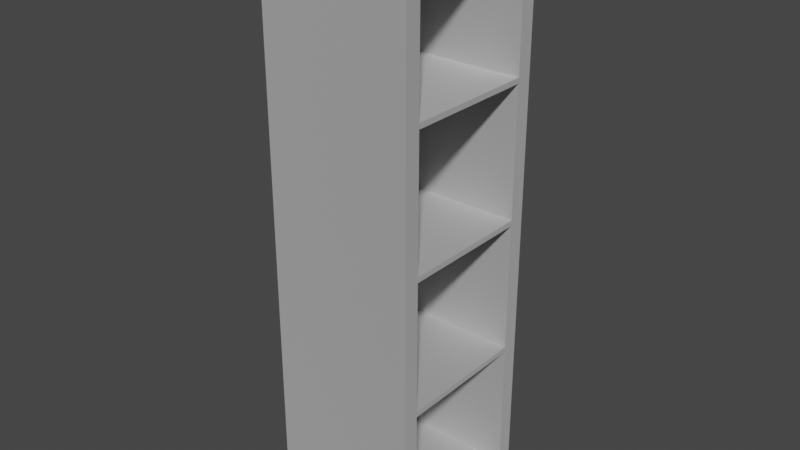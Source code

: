 # Source: Rack_-_Edited.blend  (saved by Blender 2.91.10; exported with 4.5.12 LTS)
import bpy
from mathutils import Matrix  # noqa: F401  (used for matrix-valued properties, if any)

bpy.ops.wm.read_factory_settings(use_empty=True)
scene = bpy.context.scene
scene.name = 'Scene'

# ---- collections
col_collection = bpy.data.collections.new('Collection'); scene.collection.children.link(col_collection)

# ---- materials (node trees are filled in below, after node groups)
mat_base_material = bpy.data.materials.new('base_material')
mat_base_material.use_transparent_shadow = False
mat_base_material.diffuse_color = (1.0, 1.0, 1.0, 1.0)
mat_base_material.roughness = 0.8586
mat_base_material.specular_intensity = 0.0
mat_base_material.metallic = 1.0

# ---- material node trees
mat_base_material.use_nodes = True; mat_base_material.node_tree.nodes.clear()
_N = mat_base_material.node_tree.nodes; _L = mat_base_material.node_tree.links
n0 = _N.new('ShaderNodeBsdfPrincipled'); n0.name = 'Principled BSDF'; n0.location = (10, 300)
n0.distribution = 'GGX'
n0.subsurface_method = 'BURLEY'
n0.inputs[0].default_value = (1.0, 1.0, 1.0, 1.0)
n0.inputs[1].default_value = 1.0
n0.inputs[2].default_value = 0.8586
n0.inputs[3].default_value = 1.45
n0.inputs[13].default_value = 0.0
n0.inputs[27].default_value = (0.0, 0.0, 0.0, 1.0)
n1 = _N.new('ShaderNodeOutputMaterial'); n1.name = 'Material Output'; n1.location = (300, 300)
n2 = _N.new('ShaderNodeNormalMap'); n2.name = 'Normal Map'; n2.location = (-300, -300)
n2.label = 'Normal/Map'
_L.new(n0.outputs[0], n1.inputs[0])
_L.new(n2.outputs[0], n0.inputs[5])
n1.is_active_output = True

# ---- world
world_world = bpy.data.worlds.new('World'); scene.world = world_world
world_world.use_nodes = True; world_world.node_tree.nodes.clear()
_N = world_world.node_tree.nodes; _L = world_world.node_tree.links
n0 = _N.new('ShaderNodeOutputWorld'); n0.name = 'World Output'; n0.location = (300, 300)
n1 = _N.new('ShaderNodeBackground'); n1.name = 'Background'; n1.location = (10, 300)
n1.inputs[0].default_value = (0.05088, 0.05088, 0.05088, 1.0)
_L.new(n1.outputs[0], n0.inputs[0])
n0.is_active_output = True
world_world.color = (0.05088, 0.05088, 0.05088)
world_world.use_sun_shadow = False
world_world.sun_shadow_jitter_overblur = 0.0

# ---- meshes
me_mesh = bpy.data.meshes.new('Mesh')
me_mesh.from_pydata([(7.679, 8.495, 57.29), (7.679, 8.495, 58.86), (-7.679, 8.495, 57.29), (-7.679, 8.495, 58.86), (7.679, 6.861, 57.29), (-7.679, 6.861, 58.86), (7.679, 6.861, 58.86), (-7.679, 6.861, 57.29), (7.679, 8.495, 1.769), (7.679, 8.495, 0.1935), (-7.679, 8.495, 0.1935), (-7.679, 8.495, 1.769), (7.679, 6.861, 0.1935), (-7.679, 6.861, 0.1935), (7.679, 6.861, 1.769), (-7.679, 6.861, 1.769), (-7.679, 8.495, 43.68), (-7.679, 8.495, 29.8), (-7.679, 8.495, 15.37), (7.679, 8.495, 43.68), (7.679, 8.495, 29.25), (7.679, 8.495, 15.37), (-7.679, 6.861, 43.68), (-7.679, 6.861, 29.8), (-7.679, 6.861, 15.37), (7.679, 6.861, 43.68), (7.679, 6.861, 29.25), (7.679, 6.861, 15.37), (-7.679, 8.495, 43.13), (-7.679, 8.495, 29.25), (-7.679, 8.495, 15.92), (7.679, 8.495, 43.13), (7.679, 8.495, 29.8), (7.679, 8.495, 15.92), (-7.679, 6.861, 43.13), (-7.679, 6.861, 29.25), (-7.679, 6.861, 15.92), (7.679, 6.861, 43.13), (7.679, 6.861, 29.8), (7.679, 6.861, 15.92), (-7.679, -8.495, 58.86), (-7.679, -8.495, 57.29), (7.679, -8.495, 57.29), (7.679, -8.495, 58.86), (7.679, -6.861, 58.86), (-7.679, -6.861, 58.86), (7.679, -6.861, 57.29), (-7.679, -6.861, 57.29), (-7.679, -8.495, 0.1935), (7.679, -8.495, 0.1935), (7.679, -8.495, 1.769), (-7.679, -8.495, 1.769), (-7.679, -6.861, 0.1935), (7.679, -6.861, 0.1935), (7.679, -6.861, 1.769), (-7.679, -6.861, 1.769), (7.679, -8.495, 43.13), (-7.679, -8.495, 43.13), (-7.679, -8.495, 29.8), (7.679, -8.495, 29.8), (-7.679, -6.861, 43.13), (-7.679, -6.861, 29.8), (7.679, -6.861, 43.13), (7.679, -6.861, 29.8), (7.679, -8.495, 15.37), (-7.679, -8.495, 15.37), (7.679, -8.495, 29.25), (-7.679, -8.495, 29.25), (-7.679, -8.495, 15.92), (7.679, -8.495, 15.92), (-7.679, -8.495, 43.68), (7.679, -8.495, 43.68), (-7.679, -6.861, 15.37), (-7.679, -6.861, 29.25), (-7.679, -6.861, 15.92), (-7.679, -6.861, 43.68), (7.679, -6.861, 15.37), (7.679, -6.861, 29.25), (7.679, -6.861, 15.92), (7.679, -6.861, 43.68)], [], [(3, 1, 0), (0, 2, 3), (3, 5, 6), (6, 1, 3), (4, 0, 1), (1, 6, 4), (5, 3, 2), (2, 7, 5), (10, 11, 8), (8, 9, 10), (10, 9, 12), (12, 13, 10), (14, 12, 9), (9, 8, 14), (13, 15, 11), (11, 10, 13), (31, 32, 17), (17, 28, 31), (28, 17, 23), (23, 34, 28), (34, 23, 38), (38, 37, 34), (37, 38, 32), (32, 31, 37), (21, 8, 11), (11, 18, 21), (20, 33, 30), (30, 29, 20), (16, 2, 0), (0, 19, 16), (18, 11, 15), (15, 24, 18), (29, 30, 36), (36, 35, 29), (22, 7, 2), (2, 16, 22), (24, 15, 14), (14, 27, 24), (35, 36, 39), (39, 26, 35), (25, 4, 7), (7, 22, 25), (27, 14, 8), (8, 21, 27), (26, 39, 33), (33, 20, 26), (19, 0, 4), (4, 25, 19), (21, 18, 30), (30, 33, 21), (20, 29, 17), (17, 32, 20), (16, 19, 31), (31, 28, 16), (18, 24, 36), (36, 30, 18), (29, 35, 23), (23, 17, 29), (22, 16, 28), (28, 34, 22), (27, 21, 33), (33, 39, 27), (26, 20, 32), (32, 38, 26), (19, 25, 37), (37, 31, 19), (54, 53, 12), (12, 14, 54), (55, 15, 13), (13, 52, 55), (54, 14, 15), (15, 55, 54), (63, 77, 26), (26, 38, 63), (63, 38, 23), (23, 61, 63), (40, 41, 42), (42, 43, 40), (40, 43, 44), (44, 45, 40), (44, 6, 5), (5, 45, 44), (46, 44, 43), (43, 42, 46), (45, 47, 41), (41, 40, 45), (48, 49, 50), (50, 51, 48), (48, 52, 53), (53, 49, 48), (13, 12, 53), (53, 52, 13), (54, 50, 49), (49, 53, 54), (52, 48, 51), (51, 55, 52), (56, 57, 58), (58, 59, 56), (57, 60, 61), (61, 58, 57), (60, 62, 63), (63, 61, 60), (62, 56, 59), (59, 63, 62), (64, 65, 51), (51, 50, 64), (66, 67, 68), (68, 69, 66), (70, 71, 42), (42, 41, 70), (65, 72, 55), (55, 51, 65), (67, 73, 74), (74, 68, 67), (75, 70, 41), (41, 47, 75), (72, 76, 54), (54, 55, 72), (73, 77, 78), (78, 74, 73), (79, 75, 47), (47, 46, 79), (76, 64, 50), (50, 54, 76), (77, 66, 69), (69, 78, 77), (71, 79, 46), (46, 42, 71), (64, 69, 68), (68, 65, 64), (66, 59, 58), (58, 67, 66), (70, 57, 56), (56, 71, 70), (65, 68, 74), (74, 72, 65), (67, 58, 61), (61, 73, 67), (75, 60, 57), (57, 70, 75), (76, 78, 69), (69, 64, 76), (77, 63, 59), (59, 66, 77), (71, 56, 62), (62, 79, 71), (44, 46, 4), (4, 6, 44), (47, 45, 5), (5, 7, 47), (46, 47, 7), (7, 4, 46), (60, 75, 22), (22, 34, 60), (75, 79, 25), (25, 22, 75), (79, 62, 37), (37, 25, 79), (62, 60, 34), (34, 37, 62), (77, 73, 35), (35, 26, 77), (73, 61, 23), (23, 35, 73), (78, 76, 27), (27, 39, 78), (76, 72, 24), (24, 27, 76), (72, 74, 36), (36, 24, 72), (74, 78, 39), (39, 36, 74)])
me_mesh.polygons.foreach_set('use_smooth', [True] * 172)
_k = set([(0, 1), (0, 19), (1, 3), (1, 6), (2, 3), (2, 16), (3, 5), (4, 7), (4, 25), (4, 46), (5, 45), (6, 44), (7, 22), (7, 47), (8, 9), (8, 21), (9, 10), (9, 12), (10, 11), (10, 13), (11, 18), (12, 53), (13, 52), (14, 15), (14, 27), (14, 54), (15, 24), (15, 55), (16, 28), (17, 28), (17, 29), (18, 30), (19, 31), (20, 32), (20, 33), (21, 33), (22, 25), (22, 75), (23, 34), (23, 38), (23, 61), (24, 27), (24, 72), (25, 79), (26, 35), (26, 39), (26, 77), (27, 76), (29, 30), (31, 32), (34, 37), (34, 60), (35, 36), (35, 73), (36, 39), (36, 74), (37, 38), (37, 62), (38, 63), (39, 78), (40, 41), (40, 43), (40, 45), (41, 70), (42, 43), (42, 71), (43, 44), (46, 47), (46, 79), (47, 75), (48, 49), (48, 51), (48, 52), (49, 50), (49, 53), (50, 64), (51, 65), (54, 55), (54, 76), (55, 72), (56, 59), (56, 71), (57, 58), (57, 70), (58, 67), (59, 66), (60, 61), (60, 62), (61, 63), (62, 63), (64, 69), (65, 68), (66, 69), (67, 68), (72, 76), (73, 74), (73, 77), (74, 78), (75, 79), (77, 78)])
me_mesh.attributes.new('sharp_edge', 'BOOLEAN', 'EDGE').data.foreach_set('value', [ (min(e.vertices), max(e.vertices)) in _k for e in me_mesh.edges])
_uv = me_mesh.uv_layers.new(name='UVChannel_1')
_uv.uv.foreach_set('vector', [0.4909, 0.5041, 0.3631, 0.5041, 0.3631, 0.491, 0.3631, 0.491, 0.4909, 0.491, 0.4909, 0.5041, 0.01608, 0.6777, 0.01608, 0.6641, 0.1438, 0.6641, 0.1438, 0.6641, 0.1438, 0.6777, 0.01608, 0.6777, 0.3174, 0.491, 0.3309, 0.491, 0.3309, 0.5041, 0.3309, 0.5041, 0.3174, 0.5041, 0.3174, 0.491, 0.02968, 0.5041, 0.01608, 0.5041, 0.01608, 0.491, 0.01608, 0.491, 0.02968, 0.491, 0.02968, 0.5041, 0.4909, 0.01608, 0.4909, 0.02919, 0.3631, 0.02919, 0.3631, 0.02919, 0.3631, 0.01608, 0.4909, 0.01608, 0.3631, 0.5363, 0.4909, 0.5363, 0.4909, 0.5499, 0.4909, 0.5499, 0.3631, 0.5499, 0.3631, 0.5363, 0.3174, 0.02919, 0.3174, 0.01608, 0.3309, 0.01608, 0.3309, 0.01608, 0.3309, 0.02919, 0.3174, 0.02919, 0.02968, 0.01608, 0.02968, 0.02919, 0.01608, 0.02919, 0.01608, 0.02919, 0.01608, 0.01608, 0.02968, 0.01608, 0.3631, 0.3733, 0.3631, 0.2624, 0.4909, 0.2624, 0.4909, 0.2624, 0.4909, 0.3733, 0.3631, 0.3733, 0.01608, 0.3733, 0.01608, 0.2624, 0.02968, 0.2624, 0.02968, 0.2624, 0.02968, 0.3733, 0.01608, 0.3733, 0.8293, 0.3359, 0.9402, 0.3359, 0.9402, 0.4637, 0.9402, 0.4637, 0.8293, 0.4637, 0.8293, 0.3359, 0.3174, 0.3733, 0.3174, 0.2624, 0.3309, 0.2624, 0.3309, 0.2624, 0.3309, 0.3733, 0.3174, 0.3733, 0.3631, 0.1424, 0.3631, 0.02919, 0.4909, 0.02919, 0.4909, 0.02919, 0.4909, 0.1424, 0.3631, 0.1424, 0.3631, 0.2578, 0.3631, 0.1469, 0.4909, 0.1469, 0.4909, 0.1469, 0.4909, 0.2578, 0.3631, 0.2578, 0.4909, 0.3779, 0.4909, 0.491, 0.3631, 0.491, 0.3631, 0.491, 0.3631, 0.3779, 0.4909, 0.3779, 0.01608, 0.1424, 0.01608, 0.02919, 0.02968, 0.02919, 0.02968, 0.02919, 0.02968, 0.1424, 0.01608, 0.1424, 0.01608, 0.2578, 0.01608, 0.1469, 0.02968, 0.1469, 0.02968, 0.1469, 0.02968, 0.2578, 0.01608, 0.2578, 0.02968, 0.3779, 0.02968, 0.491, 0.01608, 0.491, 0.01608, 0.491, 0.01608, 0.3779, 0.02968, 0.3779, 0.1293, 0.8376, 0.01608, 0.8376, 0.01608, 0.7098, 0.01608, 0.7098, 0.1293, 0.7098, 0.1293, 0.8376, 0.8293, 0.01608, 0.9402, 0.01608, 0.9402, 0.1438, 0.9402, 0.1438, 0.8293, 0.1438, 0.8293, 0.01608, 0.9279, 0.824, 0.8147, 0.824, 0.8147, 0.6962, 0.8147, 0.6962, 0.9279, 0.6962, 0.9279, 0.824, 0.3174, 0.1424, 0.3174, 0.02919, 0.3309, 0.02919, 0.3309, 0.02919, 0.3309, 0.1424, 0.3174, 0.1424, 0.3174, 0.2578, 0.3174, 0.1469, 0.3309, 0.1469, 0.3309, 0.1469, 0.3309, 0.2578, 0.3174, 0.2578, 0.3309, 0.3779, 0.3309, 0.491, 0.3174, 0.491, 0.3174, 0.491, 0.3174, 0.3779, 0.3309, 0.3779, 0.3631, 0.1424, 0.4909, 0.1424, 0.4909, 0.1469, 0.4909, 0.1469, 0.3631, 0.1469, 0.3631, 0.1424, 0.3631, 0.2578, 0.4909, 0.2578, 0.4909, 0.2624, 0.4909, 0.2624, 0.3631, 0.2624, 0.3631, 0.2578, 0.4909, 0.3779, 0.3631, 0.3779, 0.3631, 0.3733, 0.3631, 0.3733, 0.4909, 0.3733, 0.4909, 0.3779, 0.01608, 0.1424, 0.02968, 0.1424, 0.02968, 0.1469, 0.02968, 0.1469, 0.01608, 0.1469, 0.01608, 0.1424, 0.01608, 0.2578, 0.02968, 0.2578, 0.02968, 0.2624, 0.02968, 0.2624, 0.01608, 0.2624, 0.01608, 0.2578, 0.02968, 0.3779, 0.01608, 0.3779, 0.01608, 0.3733, 0.01608, 0.3733, 0.02968, 0.3733, 0.02968, 0.3779, 0.3174, 0.1424, 0.3309, 0.1424, 0.3309, 0.1469, 0.3309, 0.1469, 0.3174, 0.1469, 0.3174, 0.1424, 0.3174, 0.2578, 0.3309, 0.2578, 0.3309, 0.2624, 0.3309, 0.2624, 0.3174, 0.2624, 0.3174, 0.2578, 0.3309, 0.3779, 0.3174, 0.3779, 0.3174, 0.3733, 0.3174, 0.3733, 0.3309, 0.3733, 0.3309, 0.3779, 0.2032, 0.02919, 0.2032, 0.01608, 0.3174, 0.01608, 0.3174, 0.01608, 0.3174, 0.02919, 0.2032, 0.02919, 0.1438, 0.02919, 0.02968, 0.02919, 0.02968, 0.01608, 0.02968, 0.01608, 0.1438, 0.01608, 0.1438, 0.02919, 0.6694, 0.5363, 0.7835, 0.5363, 0.7835, 0.6641, 0.7835, 0.6641, 0.6694, 0.6641, 0.6694, 0.5363, 0.2032, 0.2624, 0.2032, 0.2578, 0.3174, 0.2578, 0.3174, 0.2578, 0.3174, 0.2624, 0.2032, 0.2624, 0.683, 0.01608, 0.7971, 0.01608, 0.7971, 0.1438, 0.7971, 0.1438, 0.683, 0.1438, 0.683, 0.01608, 0.6508, 0.01608, 0.6508, 0.02919, 0.523, 0.02919, 0.523, 0.02919, 0.523, 0.01608, 0.6508, 0.01608, 0.01608, 0.5363, 0.1438, 0.5363, 0.1438, 0.5499, 0.1438, 0.5499, 0.01608, 0.5499, 0.01608, 0.5363, 0.1438, 0.5499, 0.1438, 0.6641, 0.01608, 0.6641, 0.01608, 0.6641, 0.01608, 0.5499, 0.1438, 0.5499, 0.2032, 0.491, 0.2032, 0.5041, 0.1896, 0.5041, 0.1896, 0.5041, 0.1896, 0.491, 0.2032, 0.491, 0.1438, 0.5041, 0.1438, 0.491, 0.1574, 0.491, 0.1574, 0.491, 0.1574, 0.5041, 0.1438, 0.5041, 0.6508, 0.5041, 0.523, 0.5041, 0.523, 0.491, 0.523, 0.491, 0.6508, 0.491, 0.6508, 0.5041, 0.3631, 0.6777, 0.3631, 0.6641, 0.4909, 0.6641, 0.4909, 0.6641, 0.4909, 0.6777, 0.3631, 0.6777, 0.3631, 0.5499, 0.4909, 0.5499, 0.4909, 0.6641, 0.4909, 0.6641, 0.3631, 0.6641, 0.3631, 0.5499, 0.2032, 0.02919, 0.1896, 0.02919, 0.1896, 0.01608, 0.1896, 0.01608, 0.2032, 0.01608, 0.2032, 0.02919, 0.1438, 0.01608, 0.1574, 0.01608, 0.1574, 0.02919, 0.1574, 0.02919, 0.1438, 0.02919, 0.1438, 0.01608, 0.523, 0.1469, 0.6508, 0.1469, 0.6508, 0.2578, 0.6508, 0.2578, 0.523, 0.2578, 0.523, 0.1469, 0.1574, 0.3733, 0.1438, 0.3733, 0.1438, 0.2624, 0.1438, 0.2624, 0.1574, 0.2624, 0.1574, 0.3733, 0.3277, 0.8562, 0.3277, 0.9839, 0.2168, 0.9839, 0.2168, 0.9839, 0.2168, 0.8562, 0.3277, 0.8562, 0.2032, 0.3733, 0.1896, 0.3733, 0.1896, 0.2624, 0.1896, 0.2624, 0.2032, 0.2624, 0.2032, 0.3733, 0.523, 0.3779, 0.6508, 0.3779, 0.6508, 0.491, 0.6508, 0.491, 0.523, 0.491, 0.523, 0.3779, 0.523, 0.2624, 0.6508, 0.2624, 0.6508, 0.3733, 0.6508, 0.3733, 0.523, 0.3733, 0.523, 0.2624, 0.6508, 0.1424, 0.523, 0.1424, 0.523, 0.02919, 0.523, 0.02919, 0.6508, 0.02919, 0.6508, 0.1424, 0.1574, 0.1424, 0.1438, 0.1424, 0.1438, 0.02919, 0.1438, 0.02919, 0.1574, 0.02919, 0.1574, 0.1424, 0.1574, 0.2578, 0.1438, 0.2578, 0.1438, 0.1469, 0.1438, 0.1469, 0.1574, 0.1469, 0.1574, 0.2578, 0.1438, 0.3779, 0.1574, 0.3779, 0.1574, 0.491, 0.1574, 0.491, 0.1438, 0.491, 0.1438, 0.3779, 0.7825, 0.6962, 0.7825, 0.824, 0.6694, 0.824, 0.6694, 0.824, 0.6694, 0.6962, 0.7825, 0.6962, 0.8157, 0.6641, 0.8157, 0.5363, 0.9266, 0.5363, 0.9266, 0.5363, 0.9266, 0.6641, 0.8157, 0.6641, 0.3631, 0.8376, 0.3631, 0.7098, 0.4763, 0.7098, 0.4763, 0.7098, 0.4763, 0.8376, 0.3631, 0.8376, 0.2032, 0.1424, 0.1896, 0.1424, 0.1896, 0.02919, 0.1896, 0.02919, 0.2032, 0.02919, 0.2032, 0.1424, 0.2032, 0.2578, 0.1896, 0.2578, 0.1896, 0.1469, 0.1896, 0.1469, 0.2032, 0.1469, 0.2032, 0.2578, 0.1896, 0.3779, 0.2032, 0.3779, 0.2032, 0.491, 0.2032, 0.491, 0.1896, 0.491, 0.1896, 0.3779, 0.523, 0.3779, 0.523, 0.3733, 0.6508, 0.3733, 0.6508, 0.3733, 0.6508, 0.3779, 0.523, 0.3779, 0.523, 0.2624, 0.523, 0.2578, 0.6508, 0.2578, 0.6508, 0.2578, 0.6508, 0.2624, 0.523, 0.2624, 0.6508, 0.1424, 0.6508, 0.1469, 0.523, 0.1469, 0.523, 0.1469, 0.523, 0.1424, 0.6508, 0.1424, 0.1574, 0.1424, 0.1574, 0.1469, 0.1438, 0.1469, 0.1438, 0.1469, 0.1438, 0.1424, 0.1574, 0.1424, 0.1574, 0.2578, 0.1574, 0.2624, 0.1438, 0.2624, 0.1438, 0.2624, 0.1438, 0.2578, 0.1574, 0.2578, 0.1438, 0.3779, 0.1438, 0.3733, 0.1574, 0.3733, 0.1574, 0.3733, 0.1574, 0.3779, 0.1438, 0.3779, 0.2032, 0.1424, 0.2032, 0.1469, 0.1896, 0.1469, 0.1896, 0.1469, 0.1896, 0.1424, 0.2032, 0.1424, 0.2032, 0.2578, 0.2032, 0.2624, 0.1896, 0.2624, 0.1896, 0.2624, 0.1896, 0.2578, 0.2032, 0.2578, 0.1896, 0.3779, 0.1896, 0.3733, 0.2032, 0.3733, 0.2032, 0.3733, 0.2032, 0.3779, 0.1896, 0.3779, 0.2032, 0.5041, 0.2032, 0.491, 0.3174, 0.491, 0.3174, 0.491, 0.3174, 0.5041, 0.2032, 0.5041, 0.1438, 0.491, 0.1438, 0.5041, 0.02968, 0.5041, 0.02968, 0.5041, 0.02968, 0.491, 0.1438, 0.491, 0.3309, 0.5363, 0.3309, 0.6641, 0.2168, 0.6641, 0.2168, 0.6641, 0.2168, 0.5363, 0.3309, 0.5363, 0.1438, 0.3733, 0.1438, 0.3779, 0.02968, 0.3779, 0.02968, 0.3779, 0.02968, 0.3733, 0.1438, 0.3733, 0.7971, 0.3359, 0.7971, 0.4637, 0.683, 0.4637, 0.683, 0.4637, 0.683, 0.3359, 0.7971, 0.3359, 0.2032, 0.3779, 0.2032, 0.3733, 0.3174, 0.3733, 0.3174, 0.3733, 0.3174, 0.3779, 0.2032, 0.3779, 0.2168, 0.824, 0.2168, 0.6962, 0.3309, 0.6962, 0.3309, 0.6962, 0.3309, 0.824, 0.2168, 0.824, 0.6372, 0.5363, 0.6372, 0.6641, 0.523, 0.6641, 0.523, 0.6641, 0.523, 0.5363, 0.6372, 0.5363, 0.1438, 0.2578, 0.1438, 0.2624, 0.02968, 0.2624, 0.02968, 0.2624, 0.02968, 0.2578, 0.1438, 0.2578, 0.2032, 0.1469, 0.2032, 0.1424, 0.3174, 0.1424, 0.3174, 0.1424, 0.3174, 0.1469, 0.2032, 0.1469, 0.7971, 0.176, 0.7971, 0.3038, 0.683, 0.3038, 0.683, 0.3038, 0.683, 0.176, 0.7971, 0.176, 0.1438, 0.1424, 0.1438, 0.1469, 0.02968, 0.1469, 0.02968, 0.1469, 0.02968, 0.1424, 0.1438, 0.1424, 0.6372, 0.6962, 0.6372, 0.824, 0.523, 0.824, 0.523, 0.824, 0.523, 0.6962, 0.6372, 0.6962])
me_mesh.materials.append(mat_base_material)
me_mesh.use_remesh_fix_poles = True
me_mesh.use_remesh_preserve_attributes = False
me_mesh.use_mirror_vertex_groups = False
me_mesh.update()
me_mesh.normals_split_custom_set([tuple(v) for v in zip(*[iter([2.484e-07, 1.0, -2.179e-08, 2.484e-07, 1.0, -3.349e-07, 1.982e-07, 1.0, -2.24e-07, 1.982e-07, 1.0, -2.24e-07, 2.484e-07, 1.0, -1.461e-07, 2.484e-07, 1.0, -2.179e-08, -5.87e-08, -5.701e-13, 1.0, -2.896e-07, -2.899e-13, 1.0, -6.953e-07, -2.224e-13, 1.0, -6.953e-07, -2.224e-13, 1.0, -8.7e-07, -4.349e-13, 1.0, -5.87e-08, -5.701e-13, 1.0, 1.0, 9.517e-07, 4.829e-07, 1.0, 1.428e-06, 3.442e-07, 1.0, 1.482e-06, 4.506e-07, 1.0, 1.482e-06, 4.506e-07, 1.0, 7.411e-07, 6.055e-07, 1.0, 9.517e-07, 4.829e-07, -1.0, -5.602e-07, 3.616e-13, -1.0, -7.411e-07, 0.0, -1.0, -9.208e-07, -2.103e-07, -1.0, -9.208e-07, -2.103e-07, -1.0, -7.229e-07, -1.402e-07, -1.0, -5.602e-07, 3.616e-13, 0.0, 1.0, 0.0, 1.672e-08, 1.0, -3.933e-08, 0.0, 1.0, 0.0, 0.0, 1.0, 0.0, 0.0, 1.0, 0.0, 0.0, 1.0, 0.0, 2.472e-07, 2.802e-13, -1.0, 2.494e-07, 1.45e-13, -1.0, 2.491e-07, 7.738e-14, -1.0, 2.491e-07, 7.738e-14, -1.0, 2.474e-07, 1.45e-13, -1.0, 2.472e-07, 2.802e-13, -1.0, 1.0, 1.264e-07, 1.285e-07, 1.0, 3.705e-07, 0.0, 1.0, 3.619e-07, 0.0, 1.0, 3.619e-07, 0.0, 1.0, 5.223e-08, 1.928e-07, 1.0, 1.264e-07, 1.285e-07, -1.0, -9.307e-07, -2.218e-07, -1.0, -1.622e-06, -1.06e-07, -1.0, -2.295e-06, -3.901e-07, -1.0, -2.295e-06, -3.901e-07, -1.0, -1.482e-06, -9.082e-07, -1.0, -9.307e-07, -2.218e-07, 6.21e-08, 1.0, -6.702e-09, 6.21e-08, 1.0, -7.455e-08, 6.21e-08, 1.0, 6.702e-09, 6.21e-08, 1.0, 6.702e-09, 6.21e-08, 1.0, 7.455e-08, 6.21e-08, 1.0, -6.702e-09, -1.0, -9.341e-07, -2.119e-07, -1.0, -2.11e-06, -1.789e-07, -1.0, -1.09e-06, -1.211e-07, -1.0, -1.09e-06, -1.211e-07, -1.0, -5.864e-07, -1.431e-07, -1.0, -9.341e-07, -2.119e-07, 1.553e-07, -1.0, 0.0, 1.553e-07, -1.0, 0.0, 1.553e-07, -1.0, 0.0, 1.553e-07, -1.0, 0.0, 1.553e-07, -1.0, 0.0, 1.553e-07, -1.0, 0.0, 1.0, 1.1e-06, 1.312e-07, 1.0, 1.173e-06, 1.312e-07, 1.0, 1.34e-06, 1.968e-07, 1.0, 1.34e-06, 1.968e-07, 1.0, 1.23e-06, 1.968e-07, 1.0, 1.1e-06, 1.312e-07, 4.538e-08, 1.0, 3.248e-07, 0.0, 1.0, 0.0, 1.672e-08, 1.0, -3.933e-08, 1.672e-08, 1.0, -3.933e-08, 6.21e-08, 1.0, -7.304e-08, 4.538e-08, 1.0, 3.248e-07, 6.21e-08, 1.0, 6.702e-09, 6.21e-08, 1.0, 4.414e-07, 6.21e-08, 1.0, 1.676e-09, 6.21e-08, 1.0, 1.676e-09, 6.21e-08, 1.0, -7.455e-08, 6.21e-08, 1.0, 6.702e-09, 1.123e-07, 1.0, -7.866e-08, 2.484e-07, 1.0, -1.461e-07, 1.982e-07, 1.0, -2.24e-07, 1.982e-07, 1.0, -2.24e-07, 6.21e-08, 1.0, 0.0, 1.123e-07, 1.0, -7.866e-08, -1.0, -1.378e-06, -1.739e-07, -1.0, -2.295e-06, -3.901e-07, -1.0, -1.622e-06, -1.06e-07, -1.0, -1.622e-06, -1.06e-07, -1.0, -1.163e-06, -1.168e-07, -1.0, -1.378e-06, -1.739e-07, -1.0, -1.973e-06, -2.326e-07, -1.0, -1.23e-06, -2.325e-07, -1.0, -1.118e-06, -1.55e-07, -1.0, -1.118e-06, -1.55e-07, -1.0, -1.054e-06, -1.55e-07, -1.0, -1.973e-06, -2.326e-07, -1.0, -7.931e-07, -1.402e-07, -1.0, -7.229e-07, -1.402e-07, -1.0, -9.208e-07, -2.103e-07, -1.0, -9.208e-07, -2.103e-07, -1.0, -1.216e-06, -2.103e-07, -1.0, -7.931e-07, -1.402e-07, 2.221e-07, -1.0, 1.124e-07, 2.794e-07, -1.0, 1.461e-07, 2.126e-07, -1.0, 1.067e-07, 2.126e-07, -1.0, 1.067e-07, 1.553e-07, -1.0, 7.304e-08, 2.221e-07, -1.0, 1.124e-07, 1.553e-07, -1.0, 0.0, 1.553e-07, -1.0, 0.0, 1.553e-07, -1.0, 0.0, 1.553e-07, -1.0, 0.0, 1.553e-07, -1.0, 0.0, 1.553e-07, -1.0, 0.0, 1.553e-07, -1.0, 3.933e-08, 1.553e-07, -1.0, 7.304e-08, 1.553e-07, -1.0, 3.371e-08, 1.553e-07, -1.0, 3.371e-08, 1.553e-07, -1.0, 0.0, 1.553e-07, -1.0, 3.933e-08, 1.0, 9.824e-07, 8.246e-07, 1.0, 1.264e-07, 1.285e-07, 1.0, 5.223e-08, 1.928e-07, 1.0, 5.223e-08, 1.928e-07, 1.0, 6.864e-07, 1.49e-06, 1.0, 9.824e-07, 8.246e-07, 1.0, 8.844e-07, 1.312e-07, 1.0, 1.173e-06, 7.078e-07, 1.0, 8.928e-07, 1.315e-06, 1.0, 8.928e-07, 1.315e-06, 1.0, 8.797e-07, 1.968e-07, 1.0, 8.844e-07, 1.312e-07, 1.0, 1.325e-06, 1.928e-07, 1.0, 1.428e-06, 3.442e-07, 1.0, 9.517e-07, 4.829e-07, 1.0, 9.517e-07, 4.829e-07, 1.0, 1.163e-06, 1.285e-07, 1.0, 1.325e-06, 1.928e-07, 4.538e-08, 1.0, 3.248e-07, 6.21e-08, 1.0, -7.304e-08, 6.21e-08, 1.0, 1.676e-09, 6.21e-08, 1.0, 1.676e-09, 6.21e-08, 1.0, 4.414e-07, 4.538e-08, 1.0, 3.248e-07, 6.21e-08, 1.0, 6.702e-09, 6.21e-08, 1.0, -7.455e-08, 6.21e-08, 1.0, 6.702e-09, 6.21e-08, 1.0, 6.702e-09, 6.21e-08, 1.0, -7.455e-08, 6.21e-08, 1.0, 6.702e-09, 1.123e-07, 1.0, -7.866e-08, 6.21e-08, 1.0, 0.0, 6.21e-08, 1.0, -6.702e-09, 6.21e-08, 1.0, -6.702e-09, 6.21e-08, 1.0, 7.455e-08, 1.123e-07, 1.0, -7.866e-08, -1.0, -1.378e-06, -1.739e-07, -1.0, -1.163e-06, -1.168e-07, -1.0, -1.118e-06, -1.55e-07, -1.0, -1.118e-06, -1.55e-07, -1.0, -1.23e-06, -2.325e-07, -1.0, -1.378e-06, -1.739e-07, -1.0, -1.973e-06, -2.326e-07, -1.0, -1.054e-06, -1.55e-07, -1.0, -1.09e-06, -1.211e-07, -1.0, -1.09e-06, -1.211e-07, -1.0, -2.11e-06, -1.789e-07, -1.0, -1.973e-06, -2.326e-07, -1.0, -7.931e-07, -1.402e-07, -1.0, -1.216e-06, -2.103e-07, -1.0, -9.341e-07, -2.119e-07, -1.0, -9.341e-07, -2.119e-07, -1.0, -5.864e-07, -1.431e-07, -1.0, -7.931e-07, -1.402e-07, 1.0, 9.824e-07, 8.246e-07, 1.0, 6.864e-07, 1.49e-06, 1.0, 8.928e-07, 1.315e-06, 1.0, 8.928e-07, 1.315e-06, 1.0, 1.173e-06, 7.078e-07, 1.0, 9.824e-07, 8.246e-07, 1.0, 8.844e-07, 1.312e-07, 1.0, 8.797e-07, 1.968e-07, 1.0, 1.34e-06, 1.968e-07, 1.0, 1.34e-06, 1.968e-07, 1.0, 1.173e-06, 1.312e-07, 1.0, 8.844e-07, 1.312e-07, 1.0, 1.325e-06, 1.928e-07, 1.0, 1.163e-06, 1.285e-07, 1.0, 1.1e-06, 1.312e-07, 1.0, 1.1e-06, 1.312e-07, 1.0, 1.23e-06, 1.968e-07, 1.0, 1.325e-06, 1.928e-07, 1.0, -1.264e-07, 1.285e-07, 1.0, -3.705e-07, -3.534e-13, 1.0, 3.705e-07, 0.0, 1.0, 3.705e-07, 0.0, 1.0, 1.264e-07, 1.285e-07, 1.0, -1.264e-07, 1.285e-07, -1.0, 1.622e-06, -1.06e-07, -1.0, -1.622e-06, -1.06e-07, -1.0, -9.307e-07, -2.218e-07, -1.0, -9.307e-07, -2.218e-07, -1.0, 9.307e-07, -2.218e-07, -1.0, 1.622e-06, -1.06e-07, -8.595e-07, 0.0, 1.0, -8.511e-07, 0.0, 1.0, -8.608e-07, 0.0, 1.0, -8.608e-07, 0.0, 1.0, -8.692e-07, 0.0, 1.0, -8.595e-07, 0.0, 1.0, 1.0, -1.173e-06, 1.312e-07, 1.0, -8.844e-07, 1.312e-07, 1.0, 8.844e-07, 1.312e-07, 1.0, 8.844e-07, 1.312e-07, 1.0, 1.173e-06, 1.312e-07, 1.0, -1.173e-06, 1.312e-07, -4.008e-07, 0.0, 1.0, -1.945e-07, 0.0, 1.0, -4.326e-07, 0.0, 1.0, -4.326e-07, 0.0, 1.0, -6.389e-07, 0.0, 1.0, -4.008e-07, 0.0, 1.0, 1.863e-07, -1.0, 0.0, 1.863e-07, -1.0, -5.947e-08, 1.696e-07, -1.0, -2.431e-08, 1.696e-07, -1.0, -2.431e-08, 1.863e-07, -1.0, 0.0, 1.863e-07, -1.0, 0.0, -5.671e-07, 5.701e-13, 1.0, 0.0, 4.349e-13, 1.0, -3.101e-07, 2.224e-13, 1.0, -3.101e-07, 2.224e-13, 1.0, -5.937e-07, 2.9e-13, 1.0, -5.671e-07, 5.701e-13, 1.0, -3.101e-07, 2.224e-13, 1.0, -6.953e-07, -2.224e-13, 1.0, -2.896e-07, -2.899e-13, 1.0, -2.896e-07, -2.899e-13, 1.0, -5.937e-07, 2.9e-13, 1.0, -3.101e-07, 2.224e-13, 1.0, 1.0, -9.517e-07, 4.829e-07, 1.0, -7.411e-07, 6.055e-07, 1.0, -1.482e-06, 4.506e-07, 1.0, -1.482e-06, 4.506e-07, 1.0, -1.428e-06, 3.442e-07, 1.0, -9.517e-07, 4.829e-07, -1.0, 5.602e-07, 3.617e-13, -1.0, 7.229e-07, -1.402e-07, -1.0, 9.208e-07, -2.103e-07, -1.0, 9.208e-07, -2.103e-07, -1.0, 7.411e-07, 0.0, -1.0, 5.602e-07, 3.617e-13, 0.0, -1.0, 9.395e-07, 0.0, -1.0, 0.0, 0.0, -1.0, 3.85e-08, 0.0, -1.0, 3.85e-08, 3.344e-08, -1.0, 4.417e-07, 0.0, -1.0, 9.395e-07, 2.478e-07, -2.802e-13, -1.0, 2.472e-07, -1.45e-13, -1.0, 2.486e-07, -7.738e-14, -1.0, 2.486e-07, -7.738e-14, -1.0, 2.494e-07, -1.45e-13, -1.0, 2.478e-07, -2.802e-13, -1.0, 2.474e-07, 1.45e-13, -1.0, 2.491e-07, 7.738e-14, -1.0, 2.486e-07, -7.738e-14, -1.0, 2.486e-07, -7.738e-14, -1.0, 2.472e-07, -1.45e-13, -1.0, 2.474e-07, 1.45e-13, -1.0, 1.0, -1.264e-07, 1.285e-07, 1.0, -5.223e-08, 1.928e-07, 1.0, -3.619e-07, -3.451e-13, 1.0, -3.619e-07, -3.451e-13, 1.0, -3.705e-07, -3.534e-13, 1.0, -1.264e-07, 1.285e-07, -1.0, 9.307e-07, -2.218e-07, -1.0, 1.482e-06, -9.082e-07, -1.0, 2.295e-06, -3.901e-07, -1.0, 2.295e-06, -3.901e-07, -1.0, 1.622e-06, -1.06e-07, -1.0, 9.307e-07, -2.218e-07, 1.242e-07, -1.0, -1.517e-08, 1.242e-07, -1.0, 4.882e-08, 1.242e-07, -1.0, -4.618e-09, 1.242e-07, -1.0, -4.618e-09, 1.242e-07, -1.0, -6.861e-08, 1.242e-07, -1.0, -1.517e-08, -1.0, 9.341e-07, -2.119e-07, -1.0, 5.864e-07, -1.431e-07, -1.0, 1.09e-06, -1.211e-07, -1.0, 1.09e-06, -1.211e-07, -1.0, 2.11e-06, -1.789e-07, -1.0, 9.341e-07, -2.119e-07, 1.863e-07, 1.0, -1.553e-08, 1.863e-07, 1.0, -2.108e-08, 1.863e-07, 1.0, -1.644e-08, 1.863e-07, 1.0, -1.644e-08, 1.863e-07, 1.0, -1.089e-08, 1.863e-07, 1.0, -1.553e-08, 1.0, -1.1e-06, 1.312e-07, 1.0, -1.23e-06, 1.968e-07, 1.0, -1.34e-06, 1.968e-07, 1.0, -1.34e-06, 1.968e-07, 1.0, -1.173e-06, 1.312e-07, 1.0, -1.1e-06, 1.312e-07, 9.076e-08, -1.0, -5.116e-08, 1.242e-07, -1.0, -1.176e-07, 3.344e-08, -1.0, 4.417e-07, 3.344e-08, -1.0, 4.417e-07, 0.0, -1.0, 3.85e-08, 9.076e-08, -1.0, -5.116e-08, 1.242e-07, -1.0, 1.855e-08, 1.242e-07, -1.0, 3.364e-08, 1.242e-07, -1.0, 2.104e-08, 1.242e-07, -1.0, 2.104e-08, 1.242e-07, -1.0, 5.941e-09, 1.242e-07, -1.0, 1.855e-08, 1.409e-07, -1.0, -2.934e-08, 1.242e-07, -1.0, 5.82e-09, 1.696e-07, -1.0, -2.431e-08, 1.696e-07, -1.0, -2.431e-08, 1.863e-07, -1.0, -5.947e-08, 1.409e-07, -1.0, -2.934e-08, -1.0, 1.378e-06, -1.739e-07, -1.0, 1.163e-06, -1.168e-07, -1.0, 1.622e-06, -1.06e-07, -1.0, 1.622e-06, -1.06e-07, -1.0, 2.295e-06, -3.901e-07, -1.0, 1.378e-06, -1.739e-07, -1.0, 1.973e-06, -2.326e-07, -1.0, 1.054e-06, -1.55e-07, -1.0, 1.118e-06, -1.55e-07, -1.0, 1.118e-06, -1.55e-07, -1.0, 1.23e-06, -2.325e-07, -1.0, 1.973e-06, -2.326e-07, -1.0, 7.931e-07, -1.402e-07, -1.0, 1.216e-06, -2.103e-07, -1.0, 9.208e-07, -2.103e-07, -1.0, 9.208e-07, -2.103e-07, -1.0, 7.229e-07, -1.402e-07, -1.0, 7.931e-07, -1.402e-07, 2.365e-07, 1.0, 5.216e-08, 1.863e-07, 1.0, 5.239e-08, 2.293e-07, 1.0, 5.22e-08, 2.293e-07, 1.0, 5.22e-08, 2.794e-07, 1.0, 5.197e-08, 2.365e-07, 1.0, 5.216e-08, 1.863e-07, 1.0, 7.677e-09, 1.863e-07, 1.0, -2.108e-08, 1.863e-07, 1.0, 2.933e-09, 1.863e-07, 1.0, 2.933e-09, 1.863e-07, 1.0, 3.169e-08, 1.863e-07, 1.0, 7.677e-09, 1.863e-07, 1.0, -1.604e-08, 1.863e-07, 1.0, -1.067e-08, 1.863e-07, 1.0, -1.528e-08, 1.863e-07, 1.0, -1.528e-08, 1.863e-07, 1.0, -2.065e-08, 1.863e-07, 1.0, -1.604e-08, 1.0, -9.824e-07, 8.246e-07, 1.0, -6.864e-07, 1.49e-06, 1.0, -5.223e-08, 1.928e-07, 1.0, -5.223e-08, 1.928e-07, 1.0, -1.264e-07, 1.285e-07, 1.0, -9.824e-07, 8.246e-07, 1.0, -8.844e-07, 1.312e-07, 1.0, -8.797e-07, 1.968e-07, 1.0, -8.928e-07, 1.315e-06, 1.0, -8.928e-07, 1.315e-06, 1.0, -1.173e-06, 7.078e-07, 1.0, -8.844e-07, 1.312e-07, 1.0, -1.325e-06, 1.928e-07, 1.0, -1.163e-06, 1.285e-07, 1.0, -9.517e-07, 4.829e-07, 1.0, -9.517e-07, 4.829e-07, 1.0, -1.428e-06, 3.442e-07, 1.0, -1.325e-06, 1.928e-07, 9.076e-08, -1.0, -5.116e-08, 1.242e-07, -1.0, 5.941e-09, 1.242e-07, -1.0, 2.104e-08, 1.242e-07, -1.0, 2.104e-08, 1.242e-07, -1.0, -1.176e-07, 9.076e-08, -1.0, -5.116e-08, 1.242e-07, -1.0, 1.855e-08, 1.242e-07, -1.0, -6.861e-08, 1.242e-07, -1.0, -4.618e-09, 1.242e-07, -1.0, -4.618e-09, 1.242e-07, -1.0, 3.364e-08, 1.242e-07, -1.0, 1.855e-08, 1.409e-07, -1.0, -2.934e-08, 1.242e-07, -1.0, 4.882e-08, 1.242e-07, -1.0, -1.517e-08, 1.242e-07, -1.0, -1.517e-08, 1.242e-07, -1.0, 5.82e-09, 1.409e-07, -1.0, -2.934e-08, -1.0, 1.378e-06, -1.739e-07, -1.0, 1.23e-06, -2.325e-07, -1.0, 1.118e-06, -1.55e-07, -1.0, 1.118e-06, -1.55e-07, -1.0, 1.163e-06, -1.168e-07, -1.0, 1.378e-06, -1.739e-07, -1.0, 1.973e-06, -2.326e-07, -1.0, 2.11e-06, -1.789e-07, -1.0, 1.09e-06, -1.211e-07, -1.0, 1.09e-06, -1.211e-07, -1.0, 1.054e-06, -1.55e-07, -1.0, 1.973e-06, -2.326e-07, -1.0, 7.931e-07, -1.402e-07, -1.0, 5.864e-07, -1.431e-07, -1.0, 9.341e-07, -2.119e-07, -1.0, 9.341e-07, -2.119e-07, -1.0, 1.216e-06, -2.103e-07, -1.0, 7.931e-07, -1.402e-07, 1.0, -9.824e-07, 8.246e-07, 1.0, -1.173e-06, 7.078e-07, 1.0, -8.928e-07, 1.315e-06, 1.0, -8.928e-07, 1.315e-06, 1.0, -6.864e-07, 1.49e-06, 1.0, -9.824e-07, 8.246e-07, 1.0, -8.844e-07, 1.312e-07, 1.0, -1.173e-06, 1.312e-07, 1.0, -1.34e-06, 1.968e-07, 1.0, -1.34e-06, 1.968e-07, 1.0, -8.797e-07, 1.968e-07, 1.0, -8.844e-07, 1.312e-07, 1.0, -1.325e-06, 1.928e-07, 1.0, -1.23e-06, 1.968e-07, 1.0, -1.1e-06, 1.312e-07, 1.0, -1.1e-06, 1.312e-07, 1.0, -1.163e-06, 1.285e-07, 1.0, -1.325e-06, 1.928e-07, 1.0, -7.411e-07, 6.055e-07, 1.0, -9.517e-07, 4.829e-07, 1.0, 9.517e-07, 4.829e-07, 1.0, 9.517e-07, 4.829e-07, 1.0, 7.411e-07, 6.055e-07, 1.0, -7.411e-07, 6.055e-07, -1.0, 7.229e-07, -1.402e-07, -1.0, 5.602e-07, 3.617e-13, -1.0, -5.602e-07, 3.616e-13, -1.0, -5.602e-07, 3.616e-13, -1.0, -7.229e-07, -1.402e-07, -1.0, 7.229e-07, -1.402e-07, 2.689e-07, 0.0, -1.0, 5.792e-07, 0.0, -1.0, 3.103e-07, 0.0, -1.0, 3.103e-07, 0.0, -1.0, 0.0, 0.0, -1.0, 2.689e-07, 0.0, -1.0, -1.0, 5.864e-07, -1.431e-07, -1.0, 7.931e-07, -1.402e-07, -1.0, -7.931e-07, -1.402e-07, -1.0, -7.931e-07, -1.402e-07, -1.0, -5.864e-07, -1.431e-07, -1.0, 5.864e-07, -1.431e-07, -3.103e-07, 0.0, 1.0, 0.0, 0.0, 1.0, -2.689e-07, 0.0, 1.0, -2.689e-07, 0.0, 1.0, -5.792e-07, 0.0, 1.0, -3.103e-07, 0.0, 1.0, 1.0, -1.163e-06, 1.285e-07, 1.0, -1.1e-06, 1.312e-07, 1.0, 1.1e-06, 1.312e-07, 1.0, 1.1e-06, 1.312e-07, 1.0, 1.163e-06, 1.285e-07, 1.0, -1.163e-06, 1.285e-07, 2.689e-07, 0.0, -1.0, 5.792e-07, 0.0, -1.0, 3.103e-07, 0.0, -1.0, 3.103e-07, 0.0, -1.0, 0.0, 0.0, -1.0, 2.689e-07, 0.0, -1.0, 2.896e-07, 0.0, -1.0, 2.896e-07, 0.0, -1.0, 2.896e-07, 0.0, -1.0, 2.896e-07, 0.0, -1.0, 2.896e-07, 0.0, -1.0, 2.896e-07, 0.0, -1.0, -1.0, 1.054e-06, -1.55e-07, -1.0, 1.09e-06, -1.211e-07, -1.0, -1.09e-06, -1.211e-07, -1.0, -1.09e-06, -1.211e-07, -1.0, -1.054e-06, -1.55e-07, -1.0, 1.054e-06, -1.55e-07, 1.0, -1.173e-06, 7.078e-07, 1.0, -9.824e-07, 8.246e-07, 1.0, 9.824e-07, 8.246e-07, 1.0, 9.824e-07, 8.246e-07, 1.0, 1.173e-06, 7.078e-07, 1.0, -1.173e-06, 7.078e-07, 5.12e-07, 0.0, -1.0, 4.344e-07, 0.0, -1.0, 5.017e-07, 0.0, -1.0, 5.017e-07, 0.0, -1.0, 5.792e-07, 0.0, -1.0, 5.12e-07, 0.0, -1.0, -1.0, 1.163e-06, -1.168e-07, -1.0, 1.118e-06, -1.55e-07, -1.0, -1.118e-06, -1.55e-07, -1.0, -1.118e-06, -1.55e-07, -1.0, -1.163e-06, -1.168e-07, -1.0, 1.163e-06, -1.168e-07, -6.568e-07, 0.0, 1.0, -5.792e-07, 0.0, 1.0, -6.465e-07, 0.0, 1.0, -6.465e-07, 0.0, 1.0, -7.24e-07, 0.0, 1.0, -6.568e-07, 0.0, 1.0])] * 3)])

# ---- objects
ob_rack_3 = bpy.data.objects.new('rack_3', me_mesh)

# ---- transforms, parenting, visibility, modifiers, constraints
ob_rack_3.location = (0.0, 0.0, 0.0)
ob_rack_3.scale = (0.0254, 0.0254, 0.0254)
ob_rack_3.color = (0.8, 0.8, 0.8, 1.0)
ob_rack_3.lineart.crease_threshold = 0.0

# ---- collection membership
col_collection.objects.link(ob_rack_3)

# ---- scene / render settings (as saved in the file)
scene.frame_start = 1; scene.frame_end = 250; scene.frame_set(1)
scene.render.engine = 'BLENDER_EEVEE_NEXT'
scene.render.fps = 30
scene.cycles.use_denoising = False
scene.cycles.samples = 128
scene.cycles.sampling_pattern = 'TABULATED_SOBOL'
scene.cycles.use_adaptive_sampling = False
scene.cycles.use_light_tree = False
scene.view_settings.view_transform = 'Filmic'
bpy.context.view_layer.update()

# ---- added for rendering (the .blend has no active camera and no usable light): camera, sun
cam_auto = bpy.data.cameras.new('AutoCamera')
cam_auto.lens = 50.0
cam_auto.sensor_width = 36.0
cam_auto.clip_end = 1000.0
ob_auto_camera = bpy.data.objects.new('AutoCamera', cam_auto)
scene.collection.objects.link(ob_auto_camera)
ob_auto_camera.location = (1.48007, -1.77609, 1.93406)
ob_auto_camera.rotation_euler = (1.09748, -7.21219e-08, 0.694738)
scene.camera = ob_auto_camera
light_auto_sun = bpy.data.lights.new('AutoSun', 'SUN')
light_auto_sun.energy = 3.0
light_auto_sun.angle = 0.0523599
ob_auto_sun = bpy.data.objects.new('AutoSun', light_auto_sun)
scene.collection.objects.link(ob_auto_sun)
ob_auto_sun.rotation_euler = (0.872665, 0.174533, 0.523599)
bpy.context.view_layer.update()
